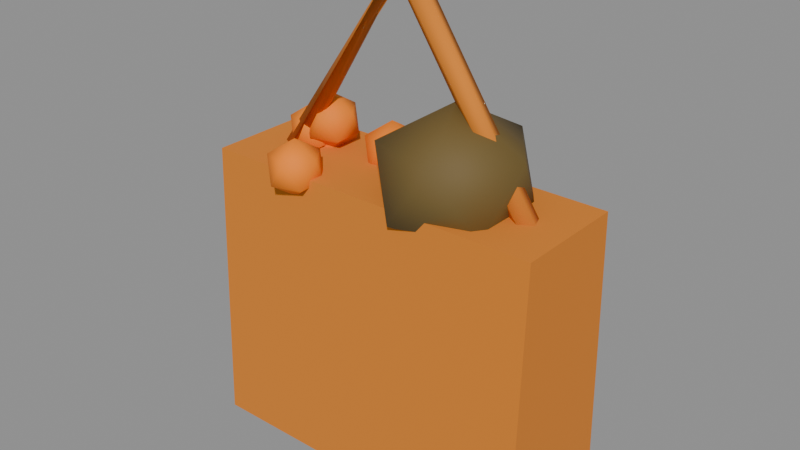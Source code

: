 # Source: PRP_Temple_Bag_A.blend  (saved by Blender 5.2.45; exported with 4.5.12 LTS)
import bpy
from mathutils import Matrix  # noqa: F401  (used for matrix-valued properties, if any)

bpy.ops.wm.read_factory_settings(use_empty=True)
scene = bpy.context.scene
scene.name = 'Scene'

# ---- collections
col_geometry = bpy.data.collections.new('Geometry'); scene.collection.children.link(col_geometry)
col_collision = bpy.data.collections.new('Collision'); scene.collection.children.link(col_collision)
col_rig = bpy.data.collections.new('Rig'); scene.collection.children.link(col_rig)
col_reference = bpy.data.collections.new('Reference'); scene.collection.children.link(col_reference)
col_export = bpy.data.collections.new('Export'); scene.collection.children.link(col_export)

# ---- materials (node trees are filled in below, after node groups)
mat_mat_cloth_a = bpy.data.materials.new('MAT_Cloth_A')
mat_mat_wood_teak_a = bpy.data.materials.new('MAT_Wood_Teak_A')
mat_mat_foliage_a = bpy.data.materials.new('MAT_Foliage_A')

# ---- material node trees
mat_mat_cloth_a.use_nodes = True; mat_mat_cloth_a.node_tree.nodes.clear()
_N = mat_mat_cloth_a.node_tree.nodes; _L = mat_mat_cloth_a.node_tree.links
n0 = _N.new('ShaderNodeBsdfPrincipled'); n0.name = 'Principled BSDF'; n0.location = (-200, 100)
n0.inputs[2].default_value = 0.95
n0.inputs[10].default_value = 0.005
n1 = _N.new('ShaderNodeOutputMaterial'); n1.name = 'Material Output'; n1.location = (200, 100)
n2 = _N.new('ShaderNodeVertexColor'); n2.name = 'Color Attribute'; n2.location = (0, 0)
n2.layer_name = 'Col'
_L.new(n0.outputs[0], n1.inputs[0])
_L.new(n2.outputs[0], n0.inputs[0])
n1.is_active_output = True
mat_mat_wood_teak_a.use_nodes = True; mat_mat_wood_teak_a.node_tree.nodes.clear()
_N = mat_mat_wood_teak_a.node_tree.nodes; _L = mat_mat_wood_teak_a.node_tree.links
n0 = _N.new('ShaderNodeBsdfPrincipled'); n0.name = 'Principled BSDF'; n0.location = (-200, 100)
n0.inputs[2].default_value = 0.72
n0.inputs[10].default_value = 0.005
n1 = _N.new('ShaderNodeOutputMaterial'); n1.name = 'Material Output'; n1.location = (200, 100)
n2 = _N.new('ShaderNodeVertexColor'); n2.name = 'Color Attribute'; n2.location = (0, 0)
n2.layer_name = 'Col'
_L.new(n0.outputs[0], n1.inputs[0])
_L.new(n2.outputs[0], n0.inputs[0])
n1.is_active_output = True
mat_mat_foliage_a.use_nodes = True; mat_mat_foliage_a.node_tree.nodes.clear()
_N = mat_mat_foliage_a.node_tree.nodes; _L = mat_mat_foliage_a.node_tree.links
n0 = _N.new('ShaderNodeBsdfPrincipled'); n0.name = 'Principled BSDF'; n0.location = (-200, 100)
n0.inputs[2].default_value = 0.78
n0.inputs[10].default_value = 0.005
n1 = _N.new('ShaderNodeOutputMaterial'); n1.name = 'Material Output'; n1.location = (200, 100)
n2 = _N.new('ShaderNodeVertexColor'); n2.name = 'Color Attribute'; n2.location = (0, 0)
n2.layer_name = 'Col'
_L.new(n0.outputs[0], n1.inputs[0])
_L.new(n2.outputs[0], n0.inputs[0])
n1.is_active_output = True

# ---- meshes
me_prp_temple_bag_a_mesh = bpy.data.meshes.new('PRP_Temple_Bag_A_Mesh')
me_prp_temple_bag_a_mesh.from_pydata([(-0.18, -0.07, 0.0), (-0.18, -0.0595, 0.3), (-0.18, 0.07, 0.0), (-0.18, 0.0595, 0.3), (0.18, -0.07, 0.0), (0.18, -0.0595, 0.3), (0.18, 0.07, 0.0), (0.18, 0.0595, 0.3), (-0.14, -0.012, 0.29), (-0.1305, -0.003708, 0.2837), (-0.1341, 0.009708, 0.2861), (-0.1459, 0.009708, 0.2939), (-0.1495, -0.003708, 0.2963), (0.0, -0.012, 0.5), (-0.009496, -0.003708, 0.4937), (-0.005869, 0.009708, 0.4961), (0.005869, 0.009708, 0.5039), (0.009496, -0.003708, 0.5063), (0.14, -0.012, 0.29), (0.1305, -0.003708, 0.2837), (0.1341, 0.009708, 0.2861), (0.1459, 0.009708, 0.2939), (0.1495, -0.003708, 0.2963), (0.06, 0.0, 0.25), (0.1179, -0.04206, 0.2887), (0.03789, -0.06805, 0.2887), (-0.01155, 0.0, 0.2887), (0.03789, 0.06805, 0.2887), (0.1179, 0.04206, 0.2887), (0.08211, -0.06805, 0.3513), (0.002112, -0.04206, 0.3513), (0.002112, 0.04206, 0.3513), (0.08211, 0.06805, 0.3513), (0.1316, 0.0, 0.3513), (0.06, 0.0, 0.39), (-0.1023, 0.01608, 0.2974), (-0.0816, 0.00103, 0.3133), (-0.1102, -0.008275, 0.3133), (-0.1279, 0.01608, 0.3133), (-0.1102, 0.04044, 0.3133), (-0.0816, 0.03114, 0.3133), (-0.0944, -0.008275, 0.3389), (-0.123, 0.00103, 0.3389), (-0.123, 0.03114, 0.3389), (-0.0944, 0.04044, 0.3389), (-0.0767, 0.01608, 0.3389), (-0.1023, 0.01608, 0.3547), (-0.1214, 0.02903, 0.2756), (-0.09676, 0.01115, 0.2944), (-0.1308, 9.628e-05, 0.2944), (-0.1518, 0.02903, 0.2944), (-0.1308, 0.05797, 0.2944), (-0.09676, 0.04691, 0.2944), (-0.112, 9.628e-05, 0.3248), (-0.146, 0.01115, 0.3248), (-0.146, 0.04691, 0.3248), (-0.112, 0.05797, 0.3248), (-0.09095, 0.02903, 0.3248), (-0.1214, 0.02903, 0.3436), (-0.1233, 0.01288, 0.2876), (-0.104, -0.001165, 0.3023), (-0.1307, -0.009844, 0.3023), (-0.1472, 0.01288, 0.3023), (-0.1307, 0.0356, 0.3023), (-0.104, 0.02692, 0.3023), (-0.1159, -0.009844, 0.3262), (-0.1426, -0.001165, 0.3262), (-0.1426, 0.02692, 0.3262), (-0.1159, 0.0356, 0.3262), (-0.09941, 0.01288, 0.3262), (-0.1233, 0.01288, 0.341), (-0.08391, -0.05485, 0.2761), (-0.06281, -0.07018, 0.2922), (-0.09197, -0.07966, 0.2922), (-0.11, -0.05485, 0.2922), (-0.09197, -0.03004, 0.2922), (-0.06281, -0.03952, 0.2922), (-0.07585, -0.07966, 0.3183), (-0.105, -0.07018, 0.3183), (-0.105, -0.03952, 0.3183), (-0.07585, -0.03004, 0.3183), (-0.05782, -0.05485, 0.3183), (-0.08391, -0.05485, 0.3344), (-0.0377, 0.02908, 0.2795), (-0.01643, 0.01363, 0.2957), (-0.04582, 0.004079, 0.2957), (-0.06398, 0.02908, 0.2957), (-0.04582, 0.05408, 0.2957), (-0.01643, 0.04453, 0.2957), (-0.02957, 0.004079, 0.322), (-0.05896, 0.01363, 0.322), (-0.05896, 0.04453, 0.322), (-0.02957, 0.05408, 0.322), (-0.01141, 0.02908, 0.322), (-0.0377, 0.02908, 0.3382)], [], [(0, 1, 3, 2), (2, 3, 7, 6), (6, 7, 5, 4), (4, 5, 1, 0), (2, 6, 4, 0), (7, 3, 1, 5), (8, 9, 14, 13), (9, 10, 15, 14), (10, 11, 16, 15), (11, 12, 17, 16), (12, 8, 13, 17), (13, 14, 19, 18), (14, 15, 20, 19), (15, 16, 21, 20), (16, 17, 22, 21), (17, 13, 18, 22), (12, 11, 10, 9, 8), (18, 19, 20, 21, 22), (23, 24, 25), (24, 23, 28), (23, 25, 26), (23, 26, 27), (23, 27, 28), (24, 28, 33), (25, 24, 29), (26, 25, 30), (27, 26, 31), (28, 27, 32), (24, 33, 29), (25, 29, 30), (26, 30, 31), (27, 31, 32), (28, 32, 33), (29, 33, 34), (30, 29, 34), (31, 30, 34), (32, 31, 34), (33, 32, 34), (35, 36, 37), (36, 35, 40), (35, 37, 38), (35, 38, 39), (35, 39, 40), (36, 40, 45), (37, 36, 41), (38, 37, 42), (39, 38, 43), (40, 39, 44), (36, 45, 41), (37, 41, 42), (38, 42, 43), (39, 43, 44), (40, 44, 45), (41, 45, 46), (42, 41, 46), (43, 42, 46), (44, 43, 46), (45, 44, 46), (47, 48, 49), (48, 47, 52), (47, 49, 50), (47, 50, 51), (47, 51, 52), (48, 52, 57), (49, 48, 53), (50, 49, 54), (51, 50, 55), (52, 51, 56), (48, 57, 53), (49, 53, 54), (50, 54, 55), (51, 55, 56), (52, 56, 57), (53, 57, 58), (54, 53, 58), (55, 54, 58), (56, 55, 58), (57, 56, 58), (59, 60, 61), (60, 59, 64), (59, 61, 62), (59, 62, 63), (59, 63, 64), (60, 64, 69), (61, 60, 65), (62, 61, 66), (63, 62, 67), (64, 63, 68), (60, 69, 65), (61, 65, 66), (62, 66, 67), (63, 67, 68), (64, 68, 69), (65, 69, 70), (66, 65, 70), (67, 66, 70), (68, 67, 70), (69, 68, 70), (71, 72, 73), (72, 71, 76), (71, 73, 74), (71, 74, 75), (71, 75, 76), (72, 76, 81), (73, 72, 77), (74, 73, 78), (75, 74, 79), (76, 75, 80), (72, 81, 77), (73, 77, 78), (74, 78, 79), (75, 79, 80), (76, 80, 81), (77, 81, 82), (78, 77, 82), (79, 78, 82), (80, 79, 82), (81, 80, 82), (83, 84, 85), (84, 83, 88), (83, 85, 86), (83, 86, 87), (83, 87, 88), (84, 88, 93), (85, 84, 89), (86, 85, 90), (87, 86, 91), (88, 87, 92), (84, 93, 89), (85, 89, 90), (86, 90, 91), (87, 91, 92), (88, 92, 93), (89, 93, 94), (90, 89, 94), (91, 90, 94), (92, 91, 94), (93, 92, 94)])
me_prp_temple_bag_a_mesh.polygons.foreach_set('use_smooth', [0, 0, 0, 0, 0, 0, 1, 1, 1, 1, 1, 1, 1, 1, 1, 1, 1, 1, 1, 1, 1, 1, 1, 1, 1, 1, 1, 1, 1, 1, 1, 1, 1, 1, 1, 1, 1, 1, 1, 1, 1, 1, 1, 1, 1, 1, 1, 1, 1, 1, 1, 1, 1, 1, 1, 1, 1, 1, 1, 1, 1, 1, 1, 1, 1, 1, 1, 1, 1, 1, 1, 1, 1, 1, 1, 1, 1, 1, 1, 1, 1, 1, 1, 1, 1, 1, 1, 1, 1, 1, 1, 1, 1, 1, 1, 1, 1, 1, 1, 1, 1, 1, 1, 1, 1, 1, 1, 1, 1, 1, 1, 1, 1, 1, 1, 1, 1, 1, 1, 1, 1, 1, 1, 1, 1, 1, 1, 1, 1, 1, 1, 1, 1, 1, 1, 1, 1, 1])
me_prp_temple_bag_a_mesh.polygons.foreach_set('material_index', [0, 0, 0, 0, 0, 0, 0, 0, 0, 0, 0, 0, 0, 0, 0, 0, 0, 0, 1, 1, 1, 1, 1, 1, 1, 1, 1, 1, 1, 1, 1, 1, 1, 1, 1, 1, 1, 1, 2, 2, 2, 2, 2, 2, 2, 2, 2, 2, 2, 2, 2, 2, 2, 2, 2, 2, 2, 2, 2, 2, 2, 2, 2, 2, 2, 2, 2, 2, 2, 2, 2, 2, 2, 2, 2, 2, 2, 2, 2, 2, 2, 2, 2, 2, 2, 2, 2, 2, 2, 2, 2, 2, 2, 2, 2, 2, 2, 2, 2, 2, 2, 2, 2, 2, 2, 2, 2, 2, 2, 2, 2, 2, 2, 2, 2, 2, 2, 2, 2, 2, 2, 2, 2, 2, 2, 2, 2, 2, 2, 2, 2, 2, 2, 2, 2, 2, 2, 2])
_ca = me_prp_temple_bag_a_mesh.color_attributes.new('Col', 'BYTE_COLOR', 'CORNER')
_ca.data.foreach_set('color', [0.7084, 0.2159, 0.01764, 1.0, 0.7084, 0.2159, 0.01764, 1.0, 0.7084, 0.2159, 0.01764, 1.0, 0.7084, 0.2159, 0.01764, 1.0, 0.7084, 0.2159, 0.01764, 1.0, 0.7084, 0.2159, 0.01764, 1.0, 0.7084, 0.2159, 0.01764, 1.0, 0.7084, 0.2159, 0.01764, 1.0, 0.7084, 0.2159, 0.01764, 1.0, 0.7084, 0.2159, 0.01764, 1.0, 0.7084, 0.2159, 0.01764, 1.0, 0.7084, 0.2159, 0.01764, 1.0, 0.7084, 0.2159, 0.01764, 1.0, 0.7084, 0.2159, 0.01764, 1.0, 0.7084, 0.2159, 0.01764, 1.0, 0.7084, 0.2159, 0.01764, 1.0, 0.7084, 0.2159, 0.01764, 1.0, 0.7084, 0.2159, 0.01764, 1.0, 0.7084, 0.2159, 0.01764, 1.0, 0.7084, 0.2159, 0.01764, 1.0, 0.7084, 0.2159, 0.01764, 1.0, 0.7084, 0.2159, 0.01764, 1.0, 0.7084, 0.2159, 0.01764, 1.0, 0.7084, 0.2159, 0.01764, 1.0, 0.7084, 0.2159, 0.01764, 1.0, 0.7084, 0.2159, 0.01764, 1.0, 0.7084, 0.2159, 0.01764, 1.0, 0.7084, 0.2159, 0.01764, 1.0, 0.7084, 0.2159, 0.01764, 1.0, 0.7084, 0.2159, 0.01764, 1.0, 0.7084, 0.2159, 0.01764, 1.0, 0.7084, 0.2159, 0.01764, 1.0, 0.7084, 0.2159, 0.01764, 1.0, 0.7084, 0.2159, 0.01764, 1.0, 0.7084, 0.2159, 0.01764, 1.0, 0.7084, 0.2159, 0.01764, 1.0, 0.7084, 0.2159, 0.01764, 1.0, 0.7084, 0.2159, 0.01764, 1.0, 0.7084, 0.2159, 0.01764, 1.0, 0.7084, 0.2159, 0.01764, 1.0, 0.7084, 0.2159, 0.01764, 1.0, 0.7084, 0.2159, 0.01764, 1.0, 0.7084, 0.2159, 0.01764, 1.0, 0.7084, 0.2159, 0.01764, 1.0, 0.7084, 0.2159, 0.01764, 1.0, 0.7084, 0.2159, 0.01764, 1.0, 0.7084, 0.2159, 0.01764, 1.0, 0.7084, 0.2159, 0.01764, 1.0, 0.7084, 0.2159, 0.01764, 1.0, 0.7084, 0.2159, 0.01764, 1.0, 0.7084, 0.2159, 0.01764, 1.0, 0.7084, 0.2159, 0.01764, 1.0, 0.7084, 0.2159, 0.01764, 1.0, 0.7084, 0.2159, 0.01764, 1.0, 0.7084, 0.2159, 0.01764, 1.0, 0.7084, 0.2159, 0.01764, 1.0, 0.7084, 0.2159, 0.01764, 1.0, 0.7084, 0.2159, 0.01764, 1.0, 0.7084, 0.2159, 0.01764, 1.0, 0.7084, 0.2159, 0.01764, 1.0, 0.7084, 0.2159, 0.01764, 1.0, 0.7084, 0.2159, 0.01764, 1.0, 0.7084, 0.2159, 0.01764, 1.0, 0.7084, 0.2159, 0.01764, 1.0, 0.7084, 0.2159, 0.01764, 1.0, 0.7084, 0.2159, 0.01764, 1.0, 0.7084, 0.2159, 0.01764, 1.0, 0.7084, 0.2159, 0.01764, 1.0, 0.7084, 0.2159, 0.01764, 1.0, 0.7084, 0.2159, 0.01764, 1.0, 0.7084, 0.2159, 0.01764, 1.0, 0.7084, 0.2159, 0.01764, 1.0, 0.7084, 0.2159, 0.01764, 1.0, 0.7084, 0.2159, 0.01764, 1.0, 0.147, 0.09531, 0.02217, 1.0, 0.147, 0.09531, 0.02217, 1.0, 0.147, 0.09531, 0.02217, 1.0, 0.147, 0.09531, 0.02217, 1.0, 0.147, 0.09531, 0.02217, 1.0, 0.147, 0.09531, 0.02217, 1.0, 0.147, 0.09531, 0.02217, 1.0, 0.147, 0.09531, 0.02217, 1.0, 0.147, 0.09531, 0.02217, 1.0, 0.147, 0.09531, 0.02217, 1.0, 0.147, 0.09531, 0.02217, 1.0, 0.147, 0.09531, 0.02217, 1.0, 0.147, 0.09531, 0.02217, 1.0, 0.147, 0.09531, 0.02217, 1.0, 0.147, 0.09531, 0.02217, 1.0, 0.147, 0.09531, 0.02217, 1.0, 0.147, 0.09531, 0.02217, 1.0, 0.147, 0.09531, 0.02217, 1.0, 0.147, 0.09531, 0.02217, 1.0, 0.147, 0.09531, 0.02217, 1.0, 0.147, 0.09531, 0.02217, 1.0, 0.147, 0.09531, 0.02217, 1.0, 0.147, 0.09531, 0.02217, 1.0, 0.147, 0.09531, 0.02217, 1.0, 0.147, 0.09531, 0.02217, 1.0, 0.147, 0.09531, 0.02217, 1.0, 0.147, 0.09531, 0.02217, 1.0, 0.147, 0.09531, 0.02217, 1.0, 0.147, 0.09531, 0.02217, 1.0, 0.147, 0.09531, 0.02217, 1.0, 0.147, 0.09531, 0.02217, 1.0, 0.147, 0.09531, 0.02217, 1.0, 0.147, 0.09531, 0.02217, 1.0, 0.147, 0.09531, 0.02217, 1.0, 0.147, 0.09531, 0.02217, 1.0, 0.147, 0.09531, 0.02217, 1.0, 0.147, 0.09531, 0.02217, 1.0, 0.147, 0.09531, 0.02217, 1.0, 0.147, 0.09531, 0.02217, 1.0, 0.147, 0.09531, 0.02217, 1.0, 0.147, 0.09531, 0.02217, 1.0, 0.147, 0.09531, 0.02217, 1.0, 0.147, 0.09531, 0.02217, 1.0, 0.147, 0.09531, 0.02217, 1.0, 0.147, 0.09531, 0.02217, 1.0, 0.147, 0.09531, 0.02217, 1.0, 0.147, 0.09531, 0.02217, 1.0, 0.147, 0.09531, 0.02217, 1.0, 0.147, 0.09531, 0.02217, 1.0, 0.147, 0.09531, 0.02217, 1.0, 0.147, 0.09531, 0.02217, 1.0, 0.147, 0.09531, 0.02217, 1.0, 0.147, 0.09531, 0.02217, 1.0, 0.147, 0.09531, 0.02217, 1.0, 0.147, 0.09531, 0.02217, 1.0, 0.147, 0.09531, 0.02217, 1.0, 0.147, 0.09531, 0.02217, 1.0, 0.147, 0.09531, 0.02217, 1.0, 0.147, 0.09531, 0.02217, 1.0, 0.147, 0.09531, 0.02217, 1.0, 0.9473, 0.2346, 0.005605, 1.0, 0.9473, 0.2346, 0.005605, 1.0, 0.9473, 0.2346, 0.005605, 1.0, 0.9473, 0.2346, 0.005605, 1.0, 0.9473, 0.2346, 0.005605, 1.0, 0.9473, 0.2346, 0.005605, 1.0, 0.9473, 0.2346, 0.005605, 1.0, 0.9473, 0.2346, 0.005605, 1.0, 0.9473, 0.2346, 0.005605, 1.0, 0.9473, 0.2346, 0.005605, 1.0, 0.9473, 0.2346, 0.005605, 1.0, 0.9473, 0.2346, 0.005605, 1.0, 0.9473, 0.2346, 0.005605, 1.0, 0.9473, 0.2346, 0.005605, 1.0, 0.9473, 0.2346, 0.005605, 1.0, 0.9473, 0.2346, 0.005605, 1.0, 0.9473, 0.2346, 0.005605, 1.0, 0.9473, 0.2346, 0.005605, 1.0, 0.9473, 0.2346, 0.005605, 1.0, 0.9473, 0.2346, 0.005605, 1.0, 0.9473, 0.2346, 0.005605, 1.0, 0.9473, 0.2346, 0.005605, 1.0, 0.9473, 0.2346, 0.005605, 1.0, 0.9473, 0.2346, 0.005605, 1.0, 0.9473, 0.2346, 0.005605, 1.0, 0.9473, 0.2346, 0.005605, 1.0, 0.9473, 0.2346, 0.005605, 1.0, 0.9473, 0.2346, 0.005605, 1.0, 0.9473, 0.2346, 0.005605, 1.0, 0.9473, 0.2346, 0.005605, 1.0, 0.9473, 0.2346, 0.005605, 1.0, 0.9473, 0.2346, 0.005605, 1.0, 0.9473, 0.2346, 0.005605, 1.0, 0.9473, 0.2346, 0.005605, 1.0, 0.9473, 0.2346, 0.005605, 1.0, 0.9473, 0.2346, 0.005605, 1.0, 0.9473, 0.2346, 0.005605, 1.0, 0.9473, 0.2346, 0.005605, 1.0, 0.9473, 0.2346, 0.005605, 1.0, 0.9473, 0.2346, 0.005605, 1.0, 0.9473, 0.2346, 0.005605, 1.0, 0.9473, 0.2346, 0.005605, 1.0, 0.9473, 0.2346, 0.005605, 1.0, 0.9473, 0.2346, 0.005605, 1.0, 0.9473, 0.2346, 0.005605, 1.0, 0.9473, 0.2346, 0.005605, 1.0, 0.9473, 0.2346, 0.005605, 1.0, 0.9473, 0.2346, 0.005605, 1.0, 0.9473, 0.2346, 0.005605, 1.0, 0.9473, 0.2346, 0.005605, 1.0, 0.9473, 0.2346, 0.005605, 1.0, 0.9473, 0.2346, 0.005605, 1.0, 0.9473, 0.2346, 0.005605, 1.0, 0.9473, 0.2346, 0.005605, 1.0, 0.9473, 0.2346, 0.005605, 1.0, 0.9473, 0.2346, 0.005605, 1.0, 0.9473, 0.2346, 0.005605, 1.0, 0.9473, 0.2346, 0.005605, 1.0, 0.9473, 0.2346, 0.005605, 1.0, 0.9473, 0.2346, 0.005605, 1.0, 1.0, 0.2502, 0.006512, 1.0, 1.0, 0.2502, 0.006512, 1.0, 1.0, 0.2502, 0.006512, 1.0, 1.0, 0.2502, 0.006512, 1.0, 1.0, 0.2502, 0.006512, 1.0, 1.0, 0.2502, 0.006512, 1.0, 1.0, 0.2502, 0.006512, 1.0, 1.0, 0.2502, 0.006512, 1.0, 1.0, 0.2502, 0.006512, 1.0, 1.0, 0.2502, 0.006512, 1.0, 1.0, 0.2502, 0.006512, 1.0, 1.0, 0.2502, 0.006512, 1.0, 1.0, 0.2502, 0.006512, 1.0, 1.0, 0.2502, 0.006512, 1.0, 1.0, 0.2502, 0.006512, 1.0, 1.0, 0.2502, 0.006512, 1.0, 1.0, 0.2502, 0.006512, 1.0, 1.0, 0.2502, 0.006512, 1.0, 1.0, 0.2502, 0.006512, 1.0, 1.0, 0.2502, 0.006512, 1.0, 1.0, 0.2502, 0.006512, 1.0, 1.0, 0.2502, 0.006512, 1.0, 1.0, 0.2502, 0.006512, 1.0, 1.0, 0.2502, 0.006512, 1.0, 1.0, 0.2502, 0.006512, 1.0, 1.0, 0.2502, 0.006512, 1.0, 1.0, 0.2502, 0.006512, 1.0, 1.0, 0.2502, 0.006512, 1.0, 1.0, 0.2502, 0.006512, 1.0, 1.0, 0.2502, 0.006512, 1.0, 1.0, 0.2502, 0.006512, 1.0, 1.0, 0.2502, 0.006512, 1.0, 1.0, 0.2502, 0.006512, 1.0, 1.0, 0.2502, 0.006512, 1.0, 1.0, 0.2502, 0.006512, 1.0, 1.0, 0.2502, 0.006512, 1.0, 1.0, 0.2502, 0.006512, 1.0, 1.0, 0.2502, 0.006512, 1.0, 1.0, 0.2502, 0.006512, 1.0, 1.0, 0.2502, 0.006512, 1.0, 1.0, 0.2502, 0.006512, 1.0, 1.0, 0.2502, 0.006512, 1.0, 1.0, 0.2502, 0.006512, 1.0, 1.0, 0.2502, 0.006512, 1.0, 1.0, 0.2502, 0.006512, 1.0, 1.0, 0.2502, 0.006512, 1.0, 1.0, 0.2502, 0.006512, 1.0, 1.0, 0.2502, 0.006512, 1.0, 1.0, 0.2502, 0.006512, 1.0, 1.0, 0.2502, 0.006512, 1.0, 1.0, 0.2502, 0.006512, 1.0, 1.0, 0.2502, 0.006512, 1.0, 1.0, 0.2502, 0.006512, 1.0, 1.0, 0.2502, 0.006512, 1.0, 1.0, 0.2502, 0.006512, 1.0, 1.0, 0.2502, 0.006512, 1.0, 1.0, 0.2502, 0.006512, 1.0, 1.0, 0.2502, 0.006512, 1.0, 1.0, 0.2502, 0.006512, 1.0, 1.0, 0.2502, 0.006512, 1.0, 0.956, 0.2423, 0.006512, 1.0, 0.956, 0.2423, 0.006512, 1.0, 0.956, 0.2423, 0.006512, 1.0, 0.956, 0.2423, 0.006512, 1.0, 0.956, 0.2423, 0.006512, 1.0, 0.956, 0.2423, 0.006512, 1.0, 0.956, 0.2423, 0.006512, 1.0, 0.956, 0.2423, 0.006512, 1.0, 0.956, 0.2423, 0.006512, 1.0, 0.956, 0.2423, 0.006512, 1.0, 0.956, 0.2423, 0.006512, 1.0, 0.956, 0.2423, 0.006512, 1.0, 0.956, 0.2423, 0.006512, 1.0, 0.956, 0.2423, 0.006512, 1.0, 0.956, 0.2423, 0.006512, 1.0, 0.956, 0.2423, 0.006512, 1.0, 0.956, 0.2423, 0.006512, 1.0, 0.956, 0.2423, 0.006512, 1.0, 0.956, 0.2423, 0.006512, 1.0, 0.956, 0.2423, 0.006512, 1.0, 0.956, 0.2423, 0.006512, 1.0, 0.956, 0.2423, 0.006512, 1.0, 0.956, 0.2423, 0.006512, 1.0, 0.956, 0.2423, 0.006512, 1.0, 0.956, 0.2423, 0.006512, 1.0, 0.956, 0.2423, 0.006512, 1.0, 0.956, 0.2423, 0.006512, 1.0, 0.956, 0.2423, 0.006512, 1.0, 0.956, 0.2423, 0.006512, 1.0, 0.956, 0.2423, 0.006512, 1.0, 0.956, 0.2423, 0.006512, 1.0, 0.956, 0.2423, 0.006512, 1.0, 0.956, 0.2423, 0.006512, 1.0, 0.956, 0.2423, 0.006512, 1.0, 0.956, 0.2423, 0.006512, 1.0, 0.956, 0.2423, 0.006512, 1.0, 0.956, 0.2423, 0.006512, 1.0, 0.956, 0.2423, 0.006512, 1.0, 0.956, 0.2423, 0.006512, 1.0, 0.956, 0.2423, 0.006512, 1.0, 0.956, 0.2423, 0.006512, 1.0, 0.956, 0.2423, 0.006512, 1.0, 0.956, 0.2423, 0.006512, 1.0, 0.956, 0.2423, 0.006512, 1.0, 0.956, 0.2423, 0.006512, 1.0, 0.956, 0.2423, 0.006512, 1.0, 0.956, 0.2423, 0.006512, 1.0, 0.956, 0.2423, 0.006512, 1.0, 0.956, 0.2423, 0.006512, 1.0, 0.956, 0.2423, 0.006512, 1.0, 0.956, 0.2423, 0.006512, 1.0, 0.956, 0.2423, 0.006512, 1.0, 0.956, 0.2423, 0.006512, 1.0, 0.956, 0.2423, 0.006512, 1.0, 0.956, 0.2423, 0.006512, 1.0, 0.956, 0.2423, 0.006512, 1.0, 0.956, 0.2423, 0.006512, 1.0, 0.956, 0.2423, 0.006512, 1.0, 0.956, 0.2423, 0.006512, 1.0, 0.956, 0.2423, 0.006512, 1.0, 1.0, 0.2423, 0.003677, 1.0, 1.0, 0.2423, 0.003677, 1.0, 1.0, 0.2423, 0.003677, 1.0, 1.0, 0.2423, 0.003677, 1.0, 1.0, 0.2423, 0.003677, 1.0, 1.0, 0.2423, 0.003677, 1.0, 1.0, 0.2423, 0.003677, 1.0, 1.0, 0.2423, 0.003677, 1.0, 1.0, 0.2423, 0.003677, 1.0, 1.0, 0.2423, 0.003677, 1.0, 1.0, 0.2423, 0.003677, 1.0, 1.0, 0.2423, 0.003677, 1.0, 1.0, 0.2423, 0.003677, 1.0, 1.0, 0.2423, 0.003677, 1.0, 1.0, 0.2423, 0.003677, 1.0, 1.0, 0.2423, 0.003677, 1.0, 1.0, 0.2423, 0.003677, 1.0, 1.0, 0.2423, 0.003677, 1.0, 1.0, 0.2423, 0.003677, 1.0, 1.0, 0.2423, 0.003677, 1.0, 1.0, 0.2423, 0.003677, 1.0, 1.0, 0.2423, 0.003677, 1.0, 1.0, 0.2423, 0.003677, 1.0, 1.0, 0.2423, 0.003677, 1.0, 1.0, 0.2423, 0.003677, 1.0, 1.0, 0.2423, 0.003677, 1.0, 1.0, 0.2423, 0.003677, 1.0, 1.0, 0.2423, 0.003677, 1.0, 1.0, 0.2423, 0.003677, 1.0, 1.0, 0.2423, 0.003677, 1.0, 1.0, 0.2423, 0.003677, 1.0, 1.0, 0.2423, 0.003677, 1.0, 1.0, 0.2423, 0.003677, 1.0, 1.0, 0.2423, 0.003677, 1.0, 1.0, 0.2423, 0.003677, 1.0, 1.0, 0.2423, 0.003677, 1.0, 1.0, 0.2423, 0.003677, 1.0, 1.0, 0.2423, 0.003677, 1.0, 1.0, 0.2423, 0.003677, 1.0, 1.0, 0.2423, 0.003677, 1.0, 1.0, 0.2423, 0.003677, 1.0, 1.0, 0.2423, 0.003677, 1.0, 1.0, 0.2423, 0.003677, 1.0, 1.0, 0.2423, 0.003677, 1.0, 1.0, 0.2423, 0.003677, 1.0, 1.0, 0.2423, 0.003677, 1.0, 1.0, 0.2423, 0.003677, 1.0, 1.0, 0.2423, 0.003677, 1.0, 1.0, 0.2423, 0.003677, 1.0, 1.0, 0.2423, 0.003677, 1.0, 1.0, 0.2423, 0.003677, 1.0, 1.0, 0.2423, 0.003677, 1.0, 1.0, 0.2423, 0.003677, 1.0, 1.0, 0.2423, 0.003677, 1.0, 1.0, 0.2423, 0.003677, 1.0, 1.0, 0.2423, 0.003677, 1.0, 1.0, 0.2423, 0.003677, 1.0, 1.0, 0.2423, 0.003677, 1.0, 1.0, 0.2423, 0.003677, 1.0, 1.0, 0.2423, 0.003677, 1.0, 0.9301, 0.2195, 0.003347, 1.0, 0.9301, 0.2195, 0.003347, 1.0, 0.9301, 0.2195, 0.003347, 1.0, 0.9301, 0.2195, 0.003347, 1.0, 0.9301, 0.2195, 0.003347, 1.0, 0.9301, 0.2195, 0.003347, 1.0, 0.9301, 0.2195, 0.003347, 1.0, 0.9301, 0.2195, 0.003347, 1.0, 0.9301, 0.2195, 0.003347, 1.0, 0.9301, 0.2195, 0.003347, 1.0, 0.9301, 0.2195, 0.003347, 1.0, 0.9301, 0.2195, 0.003347, 1.0, 0.9301, 0.2195, 0.003347, 1.0, 0.9301, 0.2195, 0.003347, 1.0, 0.9301, 0.2195, 0.003347, 1.0, 0.9301, 0.2195, 0.003347, 1.0, 0.9301, 0.2195, 0.003347, 1.0, 0.9301, 0.2195, 0.003347, 1.0, 0.9301, 0.2195, 0.003347, 1.0, 0.9301, 0.2195, 0.003347, 1.0, 0.9301, 0.2195, 0.003347, 1.0, 0.9301, 0.2195, 0.003347, 1.0, 0.9301, 0.2195, 0.003347, 1.0, 0.9301, 0.2195, 0.003347, 1.0, 0.9301, 0.2195, 0.003347, 1.0, 0.9301, 0.2195, 0.003347, 1.0, 0.9301, 0.2195, 0.003347, 1.0, 0.9301, 0.2195, 0.003347, 1.0, 0.9301, 0.2195, 0.003347, 1.0, 0.9301, 0.2195, 0.003347, 1.0, 0.9301, 0.2195, 0.003347, 1.0, 0.9301, 0.2195, 0.003347, 1.0, 0.9301, 0.2195, 0.003347, 1.0, 0.9301, 0.2195, 0.003347, 1.0, 0.9301, 0.2195, 0.003347, 1.0, 0.9301, 0.2195, 0.003347, 1.0, 0.9301, 0.2195, 0.003347, 1.0, 0.9301, 0.2195, 0.003347, 1.0, 0.9301, 0.2195, 0.003347, 1.0, 0.9301, 0.2195, 0.003347, 1.0, 0.9301, 0.2195, 0.003347, 1.0, 0.9301, 0.2195, 0.003347, 1.0, 0.9301, 0.2195, 0.003347, 1.0, 0.9301, 0.2195, 0.003347, 1.0, 0.9301, 0.2195, 0.003347, 1.0, 0.9301, 0.2195, 0.003347, 1.0, 0.9301, 0.2195, 0.003347, 1.0, 0.9301, 0.2195, 0.003347, 1.0, 0.9301, 0.2195, 0.003347, 1.0, 0.9301, 0.2195, 0.003347, 1.0, 0.9301, 0.2195, 0.003347, 1.0, 0.9301, 0.2195, 0.003347, 1.0, 0.9301, 0.2195, 0.003347, 1.0, 0.9301, 0.2195, 0.003347, 1.0, 0.9301, 0.2195, 0.003347, 1.0, 0.9301, 0.2195, 0.003347, 1.0, 0.9301, 0.2195, 0.003347, 1.0, 0.9301, 0.2195, 0.003347, 1.0, 0.9301, 0.2195, 0.003347, 1.0, 0.9301, 0.2195, 0.003347, 1.0])
me_prp_temple_bag_a_mesh.materials.append(mat_mat_cloth_a)
me_prp_temple_bag_a_mesh.materials.append(mat_mat_wood_teak_a)
me_prp_temple_bag_a_mesh.materials.append(mat_mat_foliage_a)
me_prp_temple_bag_a_mesh.update()

# ---- objects
ob_prp_temple_bag_a_mesh = bpy.data.objects.new('PRP_Temple_Bag_A_Mesh', me_prp_temple_bag_a_mesh)
ob_prp_temple_bag_a = bpy.data.objects.new('PRP_Temple_Bag_A', None)

# ---- transforms, parenting, visibility, modifiers, constraints
ob_prp_temple_bag_a_mesh.parent = ob_prp_temple_bag_a
ob_prp_temple_bag_a_mesh.location = (0.0, 0.0, 0.0)
ob_prp_temple_bag_a.location = (0.0, 0.0, 0.0)
ob_prp_temple_bag_a.empty_display_type = 'ARROWS'

# ---- collection membership
col_geometry.objects.link(ob_prp_temple_bag_a_mesh)
col_export.objects.link(ob_prp_temple_bag_a)

# ---- scene / render settings (as saved in the file)
scene.frame_start = 1; scene.frame_end = 250; scene.frame_set(1)
scene.render.engine = 'BLENDER_EEVEE_NEXT'
scene.render.bake_bias = 0.0
scene.render.bake_samples = 0
scene.render.compositor_device = 'GPU'
scene.eevee.use_volume_custom_range = False
scene.eevee.fast_gi_thickness_near = 0.1
scene.eevee.fast_gi_thickness_far = 0.0
scene.eevee.ray_tracing_options.screen_trace_thickness = 0.1
bpy.context.view_layer.update()

# ---- added for rendering (the .blend has no active camera and no usable light): camera, sun + grey world if the file has none
cam_auto = bpy.data.cameras.new('AutoCamera')
cam_auto.lens = 50.0
cam_auto.sensor_width = 36.0
cam_auto.clip_end = 1000.0
ob_auto_camera = bpy.data.objects.new('AutoCamera', cam_auto)
scene.collection.objects.link(ob_auto_camera)
ob_auto_camera.location = (0.591253, -0.714333, 0.726168)
ob_auto_camera.rotation_euler = (1.09748, -7.21219e-08, 0.694738)
scene.camera = ob_auto_camera
light_auto_sun = bpy.data.lights.new('AutoSun', 'SUN')
light_auto_sun.energy = 3.0
light_auto_sun.angle = 0.0523599
ob_auto_sun = bpy.data.objects.new('AutoSun', light_auto_sun)
scene.collection.objects.link(ob_auto_sun)
ob_auto_sun.rotation_euler = (0.872665, 0.174533, 0.523599)
if scene.world is None:
    world_auto = bpy.data.worlds.new('AutoWorld')
    world_auto.color = (0.3, 0.3, 0.3)
    scene.world = world_auto
bpy.context.view_layer.update()
